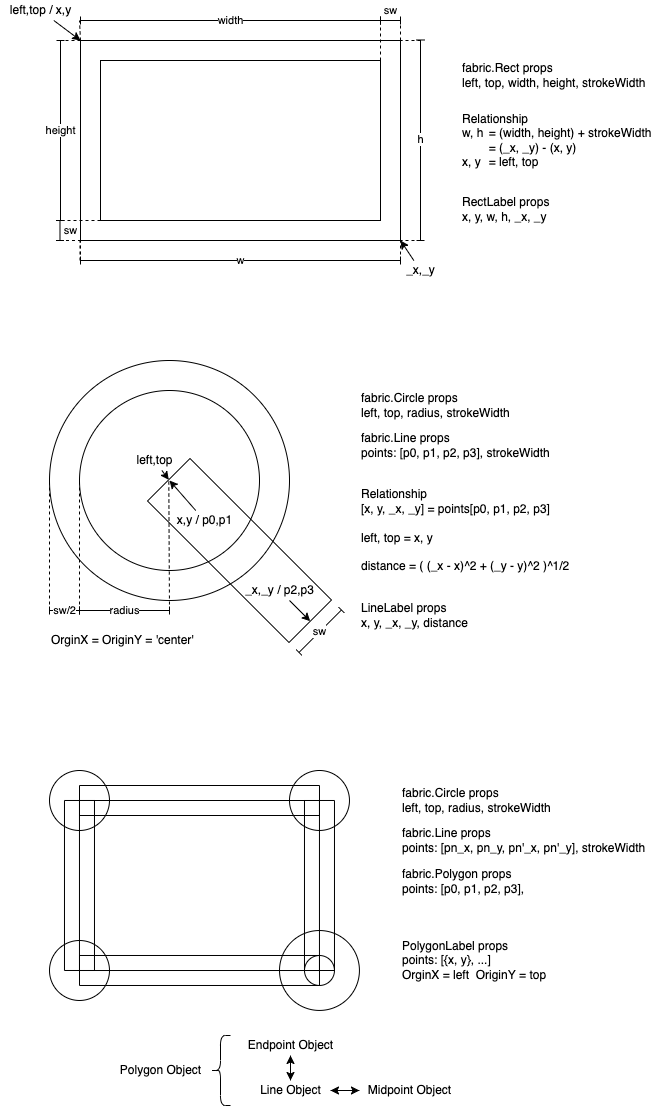

The diagram above was exported from draw.io. Its source (the exported page's mxGraphModel, read from the mxfile embedded in the PNG):
<mxGraphModel dx="667" dy="736" grid="1" gridSize="10" guides="1" tooltips="1" connect="1" arrows="1" fold="1" page="1" pageScale="1" pageWidth="827" pageHeight="1169" math="0" shadow="0">
  <root>
    <mxCell id="0" />
    <mxCell id="1" parent="0" />
    <mxCell id="40" value="" style="group;fillColor=none;" parent="1" vertex="1" connectable="0">
      <mxGeometry x="149" y="390" width="530" height="291.9238815542511" as="geometry" />
    </mxCell>
    <mxCell id="37" value="" style="group;fillColor=none;" parent="40" vertex="1" connectable="0">
      <mxGeometry width="291.92388155425124" height="291.9238815542511" as="geometry" />
    </mxCell>
    <mxCell id="y5BSBIiVfF4nKmv03B4p-34" value="" style="rounded=0;whiteSpace=wrap;html=1;rotation=45;" parent="37" vertex="1">
      <mxGeometry x="90" y="160" width="200" height="60" as="geometry" />
    </mxCell>
    <mxCell id="y5BSBIiVfF4nKmv03B4p-43" value="" style="endArrow=none;dashed=1;html=1;entryX=0;entryY=0.5;entryDx=0;entryDy=0;" parent="37" target="y5BSBIiVfF4nKmv03B4p-33" edge="1">
      <mxGeometry width="50" height="50" relative="1" as="geometry">
        <mxPoint x="30" y="250" as="sourcePoint" />
        <mxPoint x="40" y="120" as="targetPoint" />
      </mxGeometry>
    </mxCell>
    <mxCell id="y5BSBIiVfF4nKmv03B4p-44" value="" style="endArrow=none;dashed=1;html=1;entryX=0;entryY=0.5;entryDx=0;entryDy=0;" parent="37" target="y5BSBIiVfF4nKmv03B4p-34" edge="1">
      <mxGeometry width="50" height="50" relative="1" as="geometry">
        <mxPoint x="120" y="250" as="sourcePoint" />
        <mxPoint x="-60" y="200" as="targetPoint" />
      </mxGeometry>
    </mxCell>
    <mxCell id="y5BSBIiVfF4nKmv03B4p-45" value="radius" style="endArrow=baseDash;startArrow=baseDash;html=1;startFill=0;endFill=0;" parent="37" edge="1">
      <mxGeometry width="50" height="50" relative="1" as="geometry">
        <mxPoint x="30" y="250" as="sourcePoint" />
        <mxPoint x="120" y="250" as="targetPoint" />
      </mxGeometry>
    </mxCell>
    <mxCell id="y5BSBIiVfF4nKmv03B4p-46" value="" style="endArrow=none;dashed=1;html=1;entryX=0;entryY=0.5;entryDx=0;entryDy=0;" parent="37" target="y5BSBIiVfF4nKmv03B4p-32" edge="1">
      <mxGeometry width="50" height="50" relative="1" as="geometry">
        <mxPoint y="250" as="sourcePoint" />
        <mxPoint x="-20" y="130" as="targetPoint" />
      </mxGeometry>
    </mxCell>
    <mxCell id="y5BSBIiVfF4nKmv03B4p-47" value="sw/2" style="endArrow=baseDash;startArrow=baseDash;html=1;startFill=0;endFill=0;" parent="37" edge="1">
      <mxGeometry width="50" height="50" relative="1" as="geometry">
        <mxPoint y="250" as="sourcePoint" />
        <mxPoint x="30" y="250" as="targetPoint" />
      </mxGeometry>
    </mxCell>
    <mxCell id="y5BSBIiVfF4nKmv03B4p-55" value="sw" style="endArrow=baseDash;startArrow=baseDash;html=1;startFill=0;endFill=0;exitX=1;exitY=0;exitDx=0;exitDy=0;entryX=1;entryY=1;entryDx=0;entryDy=0;" parent="37" edge="1">
      <mxGeometry width="50" height="50" relative="1" as="geometry">
        <mxPoint x="291.92388155425124" y="249.49747468305827" as="sourcePoint" />
        <mxPoint x="249.49747468305827" y="291.9238815542511" as="targetPoint" />
      </mxGeometry>
    </mxCell>
    <mxCell id="y5BSBIiVfF4nKmv03B4p-61" style="edgeStyle=none;html=1;entryX=0;entryY=0.5;entryDx=0;entryDy=0;startArrow=none;startFill=0;endArrow=classic;endFill=1;" parent="37" source="y5BSBIiVfF4nKmv03B4p-60" target="y5BSBIiVfF4nKmv03B4p-34" edge="1">
      <mxGeometry relative="1" as="geometry" />
    </mxCell>
    <mxCell id="y5BSBIiVfF4nKmv03B4p-60" value="left,top" style="text;html=1;align=center;verticalAlign=middle;resizable=0;points=[];autosize=1;strokeColor=none;fillColor=none;" parent="37" vertex="1">
      <mxGeometry x="80" y="90" width="50" height="20" as="geometry" />
    </mxCell>
    <mxCell id="y5BSBIiVfF4nKmv03B4p-63" style="edgeStyle=none;html=1;startArrow=none;startFill=0;endArrow=classic;endFill=1;" parent="37" source="y5BSBIiVfF4nKmv03B4p-62" edge="1">
      <mxGeometry relative="1" as="geometry">
        <mxPoint x="120" y="120" as="targetPoint" />
      </mxGeometry>
    </mxCell>
    <mxCell id="y5BSBIiVfF4nKmv03B4p-62" value="x,y / p0,p1" style="text;html=1;align=center;verticalAlign=middle;resizable=0;points=[];autosize=1;strokeColor=none;fillColor=none;" parent="37" vertex="1">
      <mxGeometry x="120" y="150" width="70" height="20" as="geometry" />
    </mxCell>
    <mxCell id="y5BSBIiVfF4nKmv03B4p-65" style="edgeStyle=none;html=1;entryX=1;entryY=0.5;entryDx=0;entryDy=0;startArrow=none;startFill=0;endArrow=classic;endFill=1;" parent="37" source="y5BSBIiVfF4nKmv03B4p-64" target="y5BSBIiVfF4nKmv03B4p-34" edge="1">
      <mxGeometry relative="1" as="geometry" />
    </mxCell>
    <mxCell id="y5BSBIiVfF4nKmv03B4p-64" value="_x,_y / p2,p3" style="text;html=1;align=center;verticalAlign=middle;resizable=0;points=[];autosize=1;strokeColor=none;fillColor=none;" parent="37" vertex="1">
      <mxGeometry x="190" y="220" width="80" height="20" as="geometry" />
    </mxCell>
    <mxCell id="y5BSBIiVfF4nKmv03B4p-67" value="OrginX = OriginY = 'center'" style="text;html=1;align=left;verticalAlign=middle;resizable=0;points=[];autosize=1;strokeColor=none;fillColor=none;" parent="37" vertex="1">
      <mxGeometry y="270" width="160" height="20" as="geometry" />
    </mxCell>
    <mxCell id="y5BSBIiVfF4nKmv03B4p-33" value="" style="ellipse;whiteSpace=wrap;html=1;aspect=fixed;fillColor=none;" parent="37" vertex="1">
      <mxGeometry x="30" y="30" width="180" height="180" as="geometry" />
    </mxCell>
    <mxCell id="y5BSBIiVfF4nKmv03B4p-32" value="" style="ellipse;whiteSpace=wrap;html=1;aspect=fixed;fillColor=none;" parent="37" vertex="1">
      <mxGeometry width="240" height="240" as="geometry" />
    </mxCell>
    <mxCell id="38" value="" style="group" parent="40" vertex="1" connectable="0">
      <mxGeometry x="310" y="30" width="220" height="240" as="geometry" />
    </mxCell>
    <mxCell id="y5BSBIiVfF4nKmv03B4p-51" value="fabric.Circle props&lt;br&gt;left, top, radius, strokeWidth" style="text;html=1;align=left;verticalAlign=middle;resizable=0;points=[];autosize=1;strokeColor=none;fillColor=none;" parent="38" vertex="1">
      <mxGeometry width="160" height="30" as="geometry" />
    </mxCell>
    <mxCell id="y5BSBIiVfF4nKmv03B4p-52" value="fabric.Line props&lt;br&gt;points: [p0, p1, p2, p3], strokeWidth" style="text;html=1;align=left;verticalAlign=middle;resizable=0;points=[];autosize=1;strokeColor=none;fillColor=none;" parent="38" vertex="1">
      <mxGeometry y="40" width="200" height="30" as="geometry" />
    </mxCell>
    <mxCell id="y5BSBIiVfF4nKmv03B4p-53" value="LineLabel props&lt;br&gt;x, y, _x, _y, distance" style="text;html=1;align=left;verticalAlign=middle;resizable=0;points=[];autosize=1;strokeColor=none;fillColor=none;" parent="38" vertex="1">
      <mxGeometry y="210" width="120" height="30" as="geometry" />
    </mxCell>
    <mxCell id="y5BSBIiVfF4nKmv03B4p-54" value="Relationship&lt;br&gt;[x, y, _x, _y] = points[p0, p1, p2, p3]&lt;br&gt;&lt;br&gt;left, top = x, y&lt;br&gt;&lt;br&gt;distance = (&amp;nbsp;(_x - x)^2 + (_y - y)^2 )^1/2" style="text;html=1;align=left;verticalAlign=middle;resizable=0;points=[];autosize=1;strokeColor=none;fillColor=none;" parent="38" vertex="1">
      <mxGeometry y="100" width="220" height="80" as="geometry" />
    </mxCell>
    <mxCell id="y5BSBIiVfF4nKmv03B4p-59" value="" style="group" parent="1" vertex="1" connectable="0">
      <mxGeometry x="100" y="30" width="670" height="280" as="geometry" />
    </mxCell>
    <mxCell id="32" value="" style="group" parent="y5BSBIiVfF4nKmv03B4p-59" vertex="1" connectable="0">
      <mxGeometry width="440" height="280" as="geometry" />
    </mxCell>
    <mxCell id="4" value="" style="endArrow=none;dashed=1;html=1;entryX=0;entryY=1;entryDx=0;entryDy=0;" parent="32" target="ZHMOSWWr3iShUxf75of7-1" edge="1">
      <mxGeometry width="50" height="50" relative="1" as="geometry">
        <mxPoint x="80" y="260" as="sourcePoint" />
        <mxPoint x="110" y="320" as="targetPoint" />
      </mxGeometry>
    </mxCell>
    <mxCell id="ZHMOSWWr3iShUxf75of7-1" value="" style="whiteSpace=wrap;html=1;" parent="32" vertex="1">
      <mxGeometry x="80" y="40" width="320" height="200" as="geometry" />
    </mxCell>
    <mxCell id="ZHMOSWWr3iShUxf75of7-2" value="" style="rounded=0;whiteSpace=wrap;html=1;" parent="32" vertex="1">
      <mxGeometry x="100" y="60" width="280" height="160" as="geometry" />
    </mxCell>
    <mxCell id="ZHMOSWWr3iShUxf75of7-3" value="left,top / x,y" style="text;html=1;align=center;verticalAlign=middle;resizable=0;points=[];autosize=1;strokeColor=none;fillColor=none;" parent="32" vertex="1">
      <mxGeometry width="80" height="20" as="geometry" />
    </mxCell>
    <mxCell id="ZHMOSWWr3iShUxf75of7-6" value="" style="endArrow=classic;html=1;rounded=0;entryX=0;entryY=0;entryDx=0;entryDy=0;" parent="32" source="ZHMOSWWr3iShUxf75of7-3" target="ZHMOSWWr3iShUxf75of7-1" edge="1">
      <mxGeometry width="50" height="50" relative="1" as="geometry">
        <mxPoint x="220" y="130" as="sourcePoint" />
        <mxPoint x="270" y="80" as="targetPoint" />
      </mxGeometry>
    </mxCell>
    <mxCell id="ZHMOSWWr3iShUxf75of7-19" value="_x,_y" style="text;html=1;align=center;verticalAlign=middle;resizable=0;points=[];autosize=1;strokeColor=none;fillColor=none;" parent="32" vertex="1">
      <mxGeometry x="400" y="260" width="40" height="20" as="geometry" />
    </mxCell>
    <mxCell id="ZHMOSWWr3iShUxf75of7-20" value="" style="endArrow=classic;html=1;rounded=0;entryX=1;entryY=1;entryDx=0;entryDy=0;" parent="32" source="ZHMOSWWr3iShUxf75of7-19" target="ZHMOSWWr3iShUxf75of7-1" edge="1">
      <mxGeometry width="50" height="50" relative="1" as="geometry">
        <mxPoint x="230" y="200" as="sourcePoint" />
        <mxPoint x="280" y="150" as="targetPoint" />
      </mxGeometry>
    </mxCell>
    <mxCell id="5" value="" style="endArrow=none;dashed=1;html=1;entryX=1;entryY=1;entryDx=0;entryDy=0;" parent="32" target="ZHMOSWWr3iShUxf75of7-1" edge="1">
      <mxGeometry width="50" height="50" relative="1" as="geometry">
        <mxPoint x="400" y="260" as="sourcePoint" />
        <mxPoint x="90" y="250" as="targetPoint" />
      </mxGeometry>
    </mxCell>
    <mxCell id="6" value="" style="endArrow=none;dashed=1;html=1;exitX=0;exitY=1;exitDx=0;exitDy=0;" parent="32" source="ZHMOSWWr3iShUxf75of7-2" edge="1">
      <mxGeometry width="50" height="50" relative="1" as="geometry">
        <mxPoint x="90" y="290" as="sourcePoint" />
        <mxPoint x="60" y="220" as="targetPoint" />
      </mxGeometry>
    </mxCell>
    <mxCell id="7" value="" style="endArrow=none;dashed=1;html=1;exitX=0;exitY=0;exitDx=0;exitDy=0;" parent="32" source="ZHMOSWWr3iShUxf75of7-1" edge="1">
      <mxGeometry width="50" height="50" relative="1" as="geometry">
        <mxPoint x="110" y="230" as="sourcePoint" />
        <mxPoint x="60" y="40" as="targetPoint" />
      </mxGeometry>
    </mxCell>
    <mxCell id="8" value="" style="endArrow=none;dashed=1;html=1;exitX=1;exitY=0;exitDx=0;exitDy=0;" parent="32" edge="1">
      <mxGeometry width="50" height="50" relative="1" as="geometry">
        <mxPoint x="400" y="40" as="sourcePoint" />
        <mxPoint x="400" y="20" as="targetPoint" />
      </mxGeometry>
    </mxCell>
    <mxCell id="9" value="" style="endArrow=none;dashed=1;html=1;exitX=1;exitY=0;exitDx=0;exitDy=0;" parent="32" edge="1">
      <mxGeometry width="50" height="50" relative="1" as="geometry">
        <mxPoint x="79.49000000000001" y="260" as="sourcePoint" />
        <mxPoint x="79.49000000000001" y="240" as="targetPoint" />
      </mxGeometry>
    </mxCell>
    <mxCell id="11" value="" style="endArrow=none;dashed=1;html=1;exitX=1;exitY=0;exitDx=0;exitDy=0;" parent="32" edge="1">
      <mxGeometry width="50" height="50" relative="1" as="geometry">
        <mxPoint x="59.49000000000001" y="240" as="sourcePoint" />
        <mxPoint x="79.49000000000001" y="240" as="targetPoint" />
      </mxGeometry>
    </mxCell>
    <mxCell id="12" value="" style="endArrow=baseDash;startArrow=baseDash;html=1;startFill=0;endFill=0;" parent="32" edge="1">
      <mxGeometry width="50" height="50" relative="1" as="geometry">
        <mxPoint x="380" y="20" as="sourcePoint" />
        <mxPoint x="400" y="20" as="targetPoint" />
      </mxGeometry>
    </mxCell>
    <mxCell id="13" value="sw" style="edgeLabel;html=1;align=center;verticalAlign=middle;resizable=0;points=[];" parent="12" vertex="1" connectable="0">
      <mxGeometry x="0.0903" y="-1" relative="1" as="geometry">
        <mxPoint x="-1" y="-11" as="offset" />
      </mxGeometry>
    </mxCell>
    <mxCell id="14" value="" style="endArrow=baseDash;startArrow=baseDash;html=1;startFill=0;endFill=0;" parent="32" edge="1">
      <mxGeometry width="50" height="50" relative="1" as="geometry">
        <mxPoint x="59.49000000000001" y="220" as="sourcePoint" />
        <mxPoint x="59.49000000000001" y="240" as="targetPoint" />
      </mxGeometry>
    </mxCell>
    <mxCell id="15" value="sw" style="edgeLabel;html=1;align=center;verticalAlign=middle;resizable=0;points=[];" parent="14" vertex="1" connectable="0">
      <mxGeometry x="0.0903" y="-1" relative="1" as="geometry">
        <mxPoint x="11" y="-1" as="offset" />
      </mxGeometry>
    </mxCell>
    <mxCell id="16" value="w" style="endArrow=baseDash;startArrow=baseDash;html=1;startFill=0;endFill=0;" parent="32" edge="1">
      <mxGeometry width="50" height="50" relative="1" as="geometry">
        <mxPoint x="80" y="260" as="sourcePoint" />
        <mxPoint x="400" y="260" as="targetPoint" />
      </mxGeometry>
    </mxCell>
    <mxCell id="18" value="height" style="endArrow=baseDash;startArrow=baseDash;html=1;startFill=0;endFill=0;" parent="32" edge="1">
      <mxGeometry width="50" height="50" relative="1" as="geometry">
        <mxPoint x="60" y="40" as="sourcePoint" />
        <mxPoint x="60" y="220" as="targetPoint" />
      </mxGeometry>
    </mxCell>
    <mxCell id="26" value="" style="endArrow=none;dashed=1;html=1;exitX=0;exitY=0;exitDx=0;exitDy=0;" parent="32" source="ZHMOSWWr3iShUxf75of7-1" edge="1">
      <mxGeometry width="50" height="50" relative="1" as="geometry">
        <mxPoint x="79.49000000000001" y="-0.5099999999999909" as="sourcePoint" />
        <mxPoint x="79" y="20" as="targetPoint" />
      </mxGeometry>
    </mxCell>
    <mxCell id="27" value="" style="endArrow=none;dashed=1;html=1;" parent="32" edge="1">
      <mxGeometry width="50" height="50" relative="1" as="geometry">
        <mxPoint x="380" y="60" as="sourcePoint" />
        <mxPoint x="380" y="20" as="targetPoint" />
      </mxGeometry>
    </mxCell>
    <mxCell id="28" value="width" style="endArrow=baseDash;startArrow=baseDash;html=1;startFill=0;endFill=0;" parent="32" edge="1">
      <mxGeometry width="50" height="50" relative="1" as="geometry">
        <mxPoint x="80" y="20" as="sourcePoint" />
        <mxPoint x="380" y="20" as="targetPoint" />
      </mxGeometry>
    </mxCell>
    <mxCell id="29" value="" style="endArrow=none;dashed=1;html=1;" parent="32" edge="1">
      <mxGeometry width="50" height="50" relative="1" as="geometry">
        <mxPoint x="420" y="240" as="sourcePoint" />
        <mxPoint x="400" y="240" as="targetPoint" />
      </mxGeometry>
    </mxCell>
    <mxCell id="30" value="" style="endArrow=none;dashed=1;html=1;exitX=0;exitY=0;exitDx=0;exitDy=0;" parent="32" edge="1">
      <mxGeometry width="50" height="50" relative="1" as="geometry">
        <mxPoint x="419.9999999999999" y="40" as="sourcePoint" />
        <mxPoint x="400" y="40" as="targetPoint" />
      </mxGeometry>
    </mxCell>
    <mxCell id="31" value="h" style="endArrow=baseDash;startArrow=baseDash;html=1;startFill=0;endFill=0;" parent="32" edge="1">
      <mxGeometry width="50" height="50" relative="1" as="geometry">
        <mxPoint x="420" y="39.49000000000001" as="sourcePoint" />
        <mxPoint x="420" y="240" as="targetPoint" />
      </mxGeometry>
    </mxCell>
    <mxCell id="y5BSBIiVfF4nKmv03B4p-58" value="" style="group" parent="y5BSBIiVfF4nKmv03B4p-59" vertex="1" connectable="0">
      <mxGeometry x="460" y="60" width="210" height="164" as="geometry" />
    </mxCell>
    <mxCell id="22" value="&lt;div&gt;&lt;span&gt;fabric.Rect props&lt;/span&gt;&lt;/div&gt;&lt;div&gt;left, top, width, height, strokeWidth&lt;/div&gt;" style="text;html=1;align=left;verticalAlign=middle;resizable=0;points=[];autosize=1;strokeColor=none;fillColor=none;" parent="y5BSBIiVfF4nKmv03B4p-58" vertex="1">
      <mxGeometry width="200" height="30" as="geometry" />
    </mxCell>
    <mxCell id="23" value="&lt;div&gt;&lt;span&gt;RectLabel props&lt;/span&gt;&lt;/div&gt;&lt;div&gt;x, y, w, h, _x, _y&lt;/div&gt;" style="text;html=1;align=left;verticalAlign=middle;resizable=0;points=[];autosize=1;strokeColor=none;fillColor=none;" parent="y5BSBIiVfF4nKmv03B4p-58" vertex="1">
      <mxGeometry y="134" width="100" height="30" as="geometry" />
    </mxCell>
    <mxCell id="24" value="&lt;div&gt;Relationship&lt;/div&gt;&lt;div&gt;&lt;/div&gt;w, h&lt;span style=&quot;white-space: pre&quot;&gt;&#09;&lt;/span&gt;= (width, height) + strokeWidth&lt;br&gt;&lt;span style=&quot;white-space: pre&quot;&gt;&#09;&lt;/span&gt;= (_x, _y) - (x, y)&lt;br&gt;x, y&amp;nbsp;&lt;span style=&quot;white-space: pre&quot;&gt;&#09;&lt;/span&gt;= left, top" style="text;html=1;align=left;verticalAlign=middle;resizable=0;points=[];autosize=1;strokeColor=none;fillColor=none;" parent="y5BSBIiVfF4nKmv03B4p-58" vertex="1">
      <mxGeometry y="50" width="210" height="60" as="geometry" />
    </mxCell>
    <mxCell id="97" value="fabric.Circle props&lt;br&gt;left, top, radius, strokeWidth" style="text;html=1;align=left;verticalAlign=middle;resizable=0;points=[];autosize=1;strokeColor=none;fillColor=none;" parent="1" vertex="1">
      <mxGeometry x="500" y="815" width="160" height="30" as="geometry" />
    </mxCell>
    <mxCell id="98" value="fabric.Line props&lt;br&gt;points: [pn_x, pn_y, pn'_x, pn'_y], strokeWidth" style="text;html=1;align=left;verticalAlign=middle;resizable=0;points=[];autosize=1;strokeColor=none;fillColor=none;" parent="1" vertex="1">
      <mxGeometry x="500" y="855" width="260" height="30" as="geometry" />
    </mxCell>
    <mxCell id="99" value="PolygonLabel props&lt;br&gt;points: [{x, y}, ...]&lt;br&gt;OrginX = left&amp;nbsp; OriginY = top" style="text;html=1;align=left;verticalAlign=middle;resizable=0;points=[];autosize=1;strokeColor=none;fillColor=none;" parent="1" vertex="1">
      <mxGeometry x="500" y="964.99" width="160" height="50" as="geometry" />
    </mxCell>
    <mxCell id="105" value="fabric.Polygon props&lt;br&gt;points: [p0, p1, p2, p3]," style="text;html=1;align=left;verticalAlign=middle;resizable=0;points=[];autosize=1;strokeColor=none;fillColor=none;" parent="1" vertex="1">
      <mxGeometry x="500" y="895.99" width="140" height="30" as="geometry" />
    </mxCell>
    <mxCell id="106" value="" style="group" parent="1" vertex="1" connectable="0">
      <mxGeometry x="149" y="799.99" width="309.97" height="239.9896435968858" as="geometry" />
    </mxCell>
    <mxCell id="61" value="" style="rounded=0;whiteSpace=wrap;html=1;direction=west;rotation=0;fillColor=none;" parent="106" vertex="1">
      <mxGeometry x="29.989032518226992" y="15.009463966859698" width="239.99225756500422" height="29.99892864795371" as="geometry" />
    </mxCell>
    <mxCell id="75" value="" style="group" parent="106" vertex="1" connectable="0">
      <mxGeometry y="0.019999285765265995" width="59.998064391251056" height="59.99785729590742" as="geometry" />
    </mxCell>
    <mxCell id="76" value="" style="ellipse;whiteSpace=wrap;html=1;aspect=fixed;fillColor=none;" parent="75" vertex="1">
      <mxGeometry width="59.98237397789558" height="59.98237397789558" as="geometry" />
    </mxCell>
    <mxCell id="84" value="" style="group" parent="106" vertex="1" connectable="0">
      <mxGeometry y="170.01214270409253" width="59.998064391251056" height="59.99785729590742" as="geometry" />
    </mxCell>
    <mxCell id="85" value="" style="ellipse;whiteSpace=wrap;html=1;aspect=fixed;fillColor=none;" parent="84" vertex="1">
      <mxGeometry width="59.98237397789558" height="59.98237397789558" as="geometry" />
    </mxCell>
    <mxCell id="86" value="" style="rounded=0;whiteSpace=wrap;html=1;direction=west;rotation=0;fillColor=none;" parent="106" vertex="1">
      <mxGeometry x="29.989032518226992" y="185.00160738518707" width="239.99225756500422" height="29.99892864795371" as="geometry" />
    </mxCell>
    <mxCell id="82" value="" style="rounded=0;whiteSpace=wrap;html=1;direction=south;rotation=0;fillColor=none;" parent="106" vertex="1">
      <mxGeometry x="14.990000000000009" y="30" width="29.99882343713233" height="170.01000000000008" as="geometry" />
    </mxCell>
    <mxCell id="92" value="" style="rounded=0;whiteSpace=wrap;html=1;direction=south;rotation=0;fillColor=none;" parent="106" vertex="1">
      <mxGeometry x="29.969412502941395" y="30" width="239.99058749705864" height="170.01000000000008" as="geometry" />
    </mxCell>
    <mxCell id="88" value="" style="ellipse;whiteSpace=wrap;html=1;aspect=fixed;fillColor=none;" parent="106" vertex="1">
      <mxGeometry x="239.99225756500425" width="59.98237397789558" height="59.98237397789558" as="geometry" />
    </mxCell>
    <mxCell id="91" value="" style="rounded=0;whiteSpace=wrap;html=1;direction=south;rotation=0;fillColor=none;" parent="106" vertex="1">
      <mxGeometry x="254.98000000000002" y="30" width="30" height="170.01" as="geometry" />
    </mxCell>
    <mxCell id="80" value="" style="group" parent="106" vertex="1" connectable="0">
      <mxGeometry x="229.9925801664624" y="160.01249982144122" width="79.97741983353765" height="79.97714377544462" as="geometry" />
    </mxCell>
    <mxCell id="81" value="" style="ellipse;whiteSpace=wrap;html=1;aspect=fixed;fillColor=none;" parent="80" vertex="1">
      <mxGeometry x="0.01999435495838441" y="0.01999428594386115" width="79.90987876015329" height="79.90987876015329" as="geometry" />
    </mxCell>
    <mxCell id="35" value="" style="ellipse;whiteSpace=wrap;html=1;aspect=fixed;fillColor=none;" parent="80" vertex="1">
      <mxGeometry x="24.999193496354604" y="24.999107206628096" width="29.971434629847867" height="29.971434629847867" as="geometry" />
    </mxCell>
    <mxCell id="108" value="" style="shape=curlyBracket;whiteSpace=wrap;html=1;rounded=1;" vertex="1" parent="1">
      <mxGeometry x="310" y="1065" width="20" height="70" as="geometry" />
    </mxCell>
    <mxCell id="109" value="Polygon Object" style="text;html=1;align=center;verticalAlign=middle;resizable=0;points=[];autosize=1;strokeColor=none;fillColor=none;" vertex="1" parent="1">
      <mxGeometry x="210" y="1090" width="100" height="20" as="geometry" />
    </mxCell>
    <mxCell id="113" style="edgeStyle=none;html=1;" edge="1" parent="1" source="110" target="111">
      <mxGeometry relative="1" as="geometry" />
    </mxCell>
    <mxCell id="110" value="Endpoint Object" style="text;html=1;align=center;verticalAlign=middle;resizable=0;points=[];autosize=1;strokeColor=none;fillColor=none;" vertex="1" parent="1">
      <mxGeometry x="340" y="1065" width="100" height="20" as="geometry" />
    </mxCell>
    <mxCell id="114" style="edgeStyle=none;html=1;" edge="1" parent="1" source="111" target="110">
      <mxGeometry relative="1" as="geometry" />
    </mxCell>
    <mxCell id="115" style="edgeStyle=none;html=1;" edge="1" parent="1" source="111" target="112">
      <mxGeometry relative="1" as="geometry" />
    </mxCell>
    <mxCell id="111" value="Line Object" style="text;html=1;align=center;verticalAlign=middle;resizable=0;points=[];autosize=1;strokeColor=none;fillColor=none;" vertex="1" parent="1">
      <mxGeometry x="350" y="1110" width="80" height="20" as="geometry" />
    </mxCell>
    <mxCell id="116" style="edgeStyle=none;html=1;" edge="1" parent="1" source="112" target="111">
      <mxGeometry relative="1" as="geometry" />
    </mxCell>
    <mxCell id="112" value="Midpoint Object" style="text;html=1;align=center;verticalAlign=middle;resizable=0;points=[];autosize=1;strokeColor=none;fillColor=none;" vertex="1" parent="1">
      <mxGeometry x="458.97" y="1110" width="100" height="20" as="geometry" />
    </mxCell>
  </root>
</mxGraphModel>